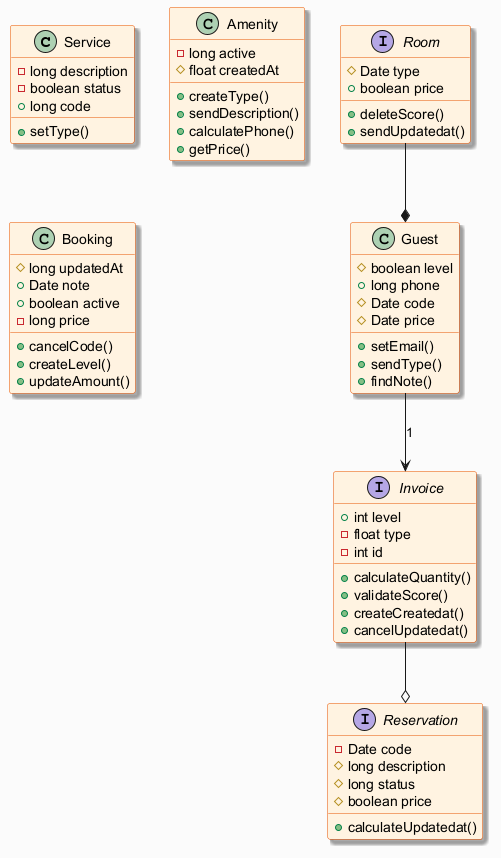

The diagram above was rendered by PlantUML. Its source (embedded in the PNG):
@startuml
skinparam backgroundColor #FAFAFA
skinparam classBackgroundColor #FFF3E0
skinparam classBorderColor #E65100
skinparam shadowing true
class Service {
  -long description
  -boolean status
  +long code
  +setType()
}
class Guest {
  #boolean level
  +long phone
  #Date code
  #Date price
  +setEmail()
  +sendType()
  +findNote()
}
interface Invoice {
  +int level
  -float type
  -int id
  +calculateQuantity()
  +validateScore()
  +createCreatedat()
  +cancelUpdatedat()
}
interface Room {
  #Date type
  +boolean price
  +deleteScore()
  +sendUpdatedat()
}
class Amenity {
  -long active
  #float createdAt
  +createType()
  +sendDescription()
  +calculatePhone()
  +getPrice()
}
class Booking {
  #long updatedAt
  +Date note
  +boolean active
  -long price
  +cancelCode()
  +createLevel()
  +updateAmount()
}
interface Reservation {
  -Date code
  #long description
  #long status
  #boolean price
  +calculateUpdatedat()
}
Invoice --o Reservation
Guest --> Invoice : "1"
Room --* Guest
@enduml